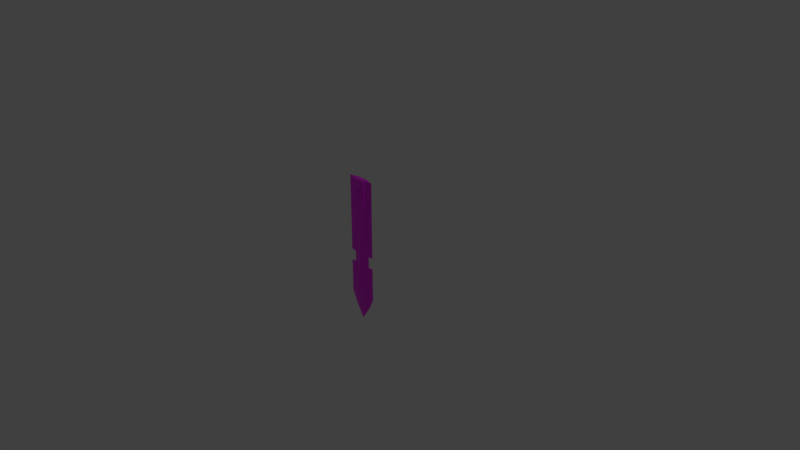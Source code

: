 # Source: Basic_Blade.blend  (saved by Blender 2.80.75; exported with 4.5.12 LTS)
import bpy
from mathutils import Matrix  # noqa: F401  (used for matrix-valued properties, if any)

bpy.ops.wm.read_factory_settings(use_empty=True)
scene = bpy.context.scene
scene.name = 'Scene'

# ---- collections
col_collection_1 = bpy.data.collections.new('Collection 1'); scene.collection.children.link(col_collection_1)

# ---- images (referenced by path relative to the original .blend; pixels are not part of the script)
import os
ASSET_DIR = os.environ.get("B2B_ASSET_DIR", "")  # directory of the original .blend (textures are referenced by path, not embedded)
HERE = os.path.dirname(os.path.abspath(__file__))  # packed textures are extracted next to this script under _unpacked/

def load_image(name, relpath, width, height, colorspace="sRGB"):
    """Load a texture the original file referenced (path relative to the .blend, or extracted next to this script)."""
    p = next((c for c in (os.path.join(HERE, relpath), os.path.join(ASSET_DIR, relpath)) if relpath and os.path.exists(c)), "")
    if p:
        img = bpy.data.images.load(p, check_existing=True)
        img.name = name
    else:  # same state as the original file: an image datablock whose file is absent (Cycles renders it pink)
        img = bpy.data.images.new(name, width, height)
        img.source = "FILE"
        img.filepath = "//" + (relpath or name)
    img.colorspace_settings.name = colorspace
    return img
img_4_facility_textures_child_png = load_image('4 Facility Textures CHILD.png', '4 Facility Textures CHILD.png', 1024, 1024, 'sRGB')

# ---- materials (node trees are filled in below, after node groups)
mat_material_001 = bpy.data.materials.new('Material.001')
mat_material_001.use_transparent_shadow = False

# ---- material node trees
mat_material_001.use_nodes = True; mat_material_001.node_tree.nodes.clear()
_N = mat_material_001.node_tree.nodes; _L = mat_material_001.node_tree.links
n0 = _N.new('ShaderNodeOutputMaterial'); n0.name = 'Material Output'; n0.location = (300, 300)
n1 = _N.new('ShaderNodeBsdfPrincipled'); n1.name = 'Principled BSDF'; n1.location = (10, 300)
n1.distribution = 'GGX'
n1.subsurface_method = 'BURLEY'
n1.inputs[3].default_value = 1.45
n1.inputs[27].default_value = (0.0, 0.0, 0.0, 1.0)
n1.inputs[28].default_value = 1.0
n2 = _N.new('ShaderNodeTexImage'); n2.name = 'Image Texture'; n2.location = (-280, 280)
n2.image = img_4_facility_textures_child_png
_L.new(n1.outputs[0], n0.inputs[0])
_L.new(n2.outputs[0], n1.inputs[0])
n0.is_active_output = True

# ---- world
world_world = bpy.data.worlds.new('World'); scene.world = world_world
world_world.color = (0.05088, 0.05088, 0.05088)
world_world.use_sun_shadow = False
world_world.sun_shadow_jitter_overblur = 0.0

# ---- cameras
cam_camera = bpy.data.cameras.new('Camera')
cam_camera.clip_end = 100.0
cam_camera.lens = 35.0
cam_camera.sensor_width = 32.0
cam_camera.sensor_height = 18.0
cam_camera.ortho_scale = 7.314
cam_camera.dof.focus_distance = 0.0
cam_camera.dof.aperture_fstop = 128.0

# ---- lights
light_lamp = bpy.data.lights.new('Lamp', 'POINT')
light_lamp.transmission_factor = 0.0
light_lamp.cutoff_distance = 30.0
light_lamp.energy = 100.0
light_lamp.shadow_buffer_clip_start = 1.001
light_lamp.shadow_soft_size = 0.1
light_lamp.shadow_maximum_resolution = 0.006
light_lamp.use_absolute_resolution = True

# ---- meshes
me_plane = bpy.data.meshes.new('Plane')
me_plane.from_pydata([(-1.0, -1.0, -0.02536), (1.0, -1.0, -0.02536), (-1.0, 0.6582, -0.02534), (1.0, 0.6582, -0.02534), (0.0, -1.0, 0.0), (1.522e-08, 1.0, -0.02533), (-1.0, 0.6, -0.02534), (-1.0, 0.2, -0.02534), (-1.0, 0.04636, -0.02534), (-1.0, -0.6, -0.02535), (1.0, -0.6, -0.02535), (1.0, 0.04636, -0.02534), (1.0, 0.2, -0.02534), (1.0, 0.6, -0.02534), (0.0, -0.6, 0.0), (-1.48e-07, 0.04636, 3.249e-06), (0.0, 0.2, 0.0), (0.0, 0.6, 0.0), (0.6388, -1.0, 1.766e-09), (0.6388, 0.8124, -0.02534), (0.6388, -0.6, 1.766e-09), (0.6388, 0.04636, -0.02534), (0.6388, 0.2, -0.02534), (0.6388, 0.6, 1.766e-09), (-0.6388, 0.8124, -0.02534), (-0.6388, -1.0, -1.766e-09), (-0.6388, -0.6, -1.766e-09), (-0.6388, 0.04636, -0.02534), (-0.6388, 0.2, -0.02534), (-0.6388, 0.6, -1.766e-09), (-1.347, -1.0, -0.02911), (1.347, -1.0, -0.02911), (-1.912e-07, -1.0, -0.02911), (-1.347, 0.2, -0.02911), (-1.347, 0.04636, -0.02911), (1.347, 0.04636, -0.02911), (1.347, 0.2, -0.02911), (0.8602, -1.0, -0.02911), (0.8602, 0.04636, -0.02911), (0.8602, 0.2, -0.02911), (-0.8602, -1.0, -0.02911), (-0.8602, 0.04636, -0.02911), (-0.8602, 0.2, -0.02911), (-1.0, -1.0, -0.0343), (1.0, -1.0, -0.0343), (-1.0, 0.6582, -0.03428), (1.0, 0.6582, -0.03428), (3.582e-08, -1.0, -0.05963), (2.059e-08, 1.0, -0.03428), (-1.0, 0.6, -0.03428), (-1.0, 0.2, -0.03428), (-1.0, 0.04636, -0.03429), (-1.0, -0.6, -0.03429), (1.0, -0.6, -0.03429), (1.0, 0.04636, -0.03429), (1.0, 0.2, -0.03428), (1.0, 0.6, -0.03428), (3.582e-08, -0.6, -0.05963), (-1.122e-07, 0.04636, -0.05963), (3.582e-08, 0.2, -0.05963), (3.582e-08, 0.6, -0.05963), (0.6388, -1.0, -0.05963), (0.6388, 0.8124, -0.03428), (0.6388, -0.6, -0.05963), (0.6388, 0.04636, -0.03429), (0.6388, 0.2, -0.03428), (0.6388, 0.6, -0.05963), (-0.6388, 0.8124, -0.03428), (-0.6388, -1.0, -0.05963), (-0.6388, -0.6, -0.05963), (-0.6388, 0.04636, -0.03429), (-0.6388, 0.2, -0.03428), (-0.6388, 0.6, -0.05963), (3.582e-08, -0.8553, -0.05963), (3.582e-08, -0.8532, -0.05963), (3.582e-08, -0.7274, -0.05963), (0.2557, -0.8416, -0.05963), (0.4126, -0.8118, -0.05942), (0.4191, -0.7718, -0.05931), (0.2602, -0.7401, -0.05963), (-0.2694, -0.7415, -0.05963), (-0.4203, -0.774, -0.05963), (3.052e-08, -0.8553, -0.0721), (3.201e-08, -0.8557, -0.0721), (0.4222, -0.8136, -0.0718), (0.4193, -0.7718, -0.07178), (-0.4081, -0.773, -0.07206), (-0.4016, -0.8119, -0.07205), (-0.2512, -0.8424, -0.07172), (-0.6388, -1.0, -0.07141), (4.29e-08, -1.0, -0.07141), (4.29e-08, -0.7274, -0.07141), (4.29e-08, -0.6, -0.07141), (0.6388, -0.6, -0.07141), (0.6388, -1.0, -0.07141), (-0.6388, -0.6, -0.07141), (4.29e-08, -0.8553, -0.07141), (4.29e-08, -0.8532, -0.07141), (0.4126, -0.8118, -0.07121), (0.4222, -0.8136, -0.08358), (0.2557, -0.8416, -0.07141), (0.4191, -0.7718, -0.07109), (0.2602, -0.7401, -0.07141), (-0.2694, -0.7415, -0.07141), (-0.4203, -0.774, -0.07141), (0.4193, -0.7718, -0.08356), (-0.4081, -0.773, -0.08385), (-0.4016, -0.8119, -0.08384), (-0.2512, -0.8424, -0.0835), (3.759e-08, -0.8553, -0.08389)], [], [(23, 13, 3, 19), (29, 17, 5, 24), (25, 4, 14, 26), (26, 14, 15, 27), (27, 15, 16, 28), (28, 16, 17, 29), (18, 1, 10, 20), (20, 10, 11, 21), (22, 12, 13, 23), (16, 22, 23, 17), (15, 21, 22, 16), (14, 20, 21, 15), (4, 18, 20, 14), (17, 23, 19, 5), (7, 28, 29, 6), (9, 26, 27, 8), (0, 25, 26, 9), (6, 29, 24, 2), (42, 71, 70, 41), (35, 54, 64, 38), (33, 50, 71, 42), (40, 68, 47, 32), (41, 70, 51, 34), (37, 61, 44, 31), (32, 47, 61, 37), (38, 64, 65, 39), (25, 40, 32, 4), (21, 38, 39, 22), (4, 32, 37, 18), (27, 41, 34, 8), (7, 33, 42, 28), (11, 35, 38, 21), (28, 42, 41, 27), (18, 37, 31, 1), (22, 39, 36, 12), (0, 30, 40, 25), (72, 67, 48, 60), (66, 62, 46, 56), (73, 74, 97, 96), (69, 70, 58, 57), (70, 71, 59, 58), (71, 72, 60, 59), (61, 63, 53, 44), (63, 64, 54, 53), (65, 66, 56, 55), (59, 60, 66, 65), (58, 59, 65, 64), (57, 58, 64, 63), (60, 48, 62, 66), (50, 49, 72, 71), (52, 51, 70, 69), (43, 52, 69, 68), (49, 45, 67, 72), (39, 65, 55, 36), (30, 43, 68, 40), (75, 80, 103, 91), (61, 47, 90, 94), (87, 88, 108, 107), (79, 75, 91, 102), (74, 73, 82, 83), (47, 68, 89, 90), (80, 81, 104, 103), (85, 78, 101, 105), (63, 61, 94, 93), (77, 84, 99, 98), (74, 76, 100, 97), (57, 63, 93, 92), (82, 73, 96, 109), (76, 77, 98, 100), (68, 69, 95, 89), (69, 57, 92, 95), (78, 79, 102, 101), (86, 87, 107, 106)])
_uv = me_plane.uv_layers.new(name='UVMap')
_uv.uv.foreach_set('vector', [0.04745, 0.6953, 0.02189, 0.6953, 0.02191, 0.6751, 0.04748, 0.6751, 0.09858, 0.6954, 0.07302, 0.6953, 0.07304, 0.6752, 0.09861, 0.6752, 0.0985, 0.776, 0.07294, 0.776, 0.07296, 0.7558, 0.09852, 0.7559, 0.09852, 0.7559, 0.07296, 0.7558, 0.07298, 0.7357, 0.09854, 0.7357, 0.09854, 0.7357, 0.07298, 0.7357, 0.073, 0.7155, 0.09856, 0.7155, 0.09856, 0.7155, 0.073, 0.7155, 0.07302, 0.6953, 0.09858, 0.6954, 0.04737, 0.776, 0.02181, 0.7759, 0.02183, 0.7558, 0.04739, 0.7558, 0.04739, 0.7558, 0.02183, 0.7558, 0.02185, 0.7356, 0.04741, 0.7356, 0.04743, 0.7155, 0.02187, 0.7155, 0.02189, 0.6953, 0.04745, 0.6953, 0.073, 0.7155, 0.04743, 0.7155, 0.04745, 0.6953, 0.07302, 0.6953, 0.07298, 0.7357, 0.04741, 0.7356, 0.04743, 0.7155, 0.073, 0.7155, 0.07296, 0.7558, 0.04739, 0.7558, 0.04741, 0.7356, 0.07298, 0.7357, 0.07294, 0.776, 0.04737, 0.776, 0.04739, 0.7558, 0.07296, 0.7558, 0.07302, 0.6953, 0.04745, 0.6953, 0.04748, 0.6751, 0.07304, 0.6752, 0.1241, 0.7156, 0.09856, 0.7155, 0.09858, 0.6954, 0.1242, 0.6954, 0.1241, 0.7559, 0.09852, 0.7559, 0.09854, 0.7357, 0.1241, 0.7357, 0.1241, 0.7761, 0.0985, 0.776, 0.09852, 0.7559, 0.1241, 0.7559, 0.1242, 0.6954, 0.09858, 0.6954, 0.09861, 0.6752, 0.1242, 0.6752, 0.2159, 0.7281, 0.2246, 0.7284, 0.2247, 0.7312, 0.2161, 0.731, 0.2996, 0.7327, 0.287, 0.7324, 0.273, 0.732, 0.2815, 0.7322, 0.1972, 0.7273, 0.2102, 0.7278, 0.2246, 0.7284, 0.2159, 0.7281, 0.2178, 0.7503, 0.2261, 0.75, 0.25, 0.7506, 0.25, 0.7512, 0.2161, 0.731, 0.2247, 0.7312, 0.2105, 0.731, 0.1979, 0.7308, 0.2822, 0.7514, 0.2739, 0.7508, 0.2878, 0.7513, 0.3006, 0.7515, 0.25, 0.7512, 0.25, 0.7506, 0.2739, 0.7508, 0.2822, 0.7514, 0.2815, 0.7322, 0.273, 0.732, 0.2728, 0.7292, 0.2813, 0.7293, 0.0985, 0.776, 0.0985, 0.776, 0.07294, 0.776, 0.07294, 0.776, 0.04741, 0.7356, 0.04741, 0.7356, 0.04743, 0.7155, 0.04743, 0.7155, 0.07294, 0.776, 0.07294, 0.776, 0.04737, 0.776, 0.04737, 0.776, 0.09854, 0.7357, 0.09854, 0.7357, 0.1241, 0.7357, 0.1241, 0.7357, 0.1241, 0.7156, 0.1241, 0.7156, 0.09856, 0.7155, 0.09856, 0.7155, 0.02185, 0.7356, 0.02185, 0.7356, 0.04741, 0.7356, 0.04741, 0.7356, 0.09856, 0.7155, 0.09856, 0.7155, 0.09854, 0.7357, 0.09854, 0.7357, 0.04737, 0.776, 0.04737, 0.776, 0.02181, 0.7759, 0.02181, 0.7759, 0.04743, 0.7155, 0.04743, 0.7155, 0.02187, 0.7155, 0.02187, 0.7155, 0.1241, 0.7761, 0.1241, 0.7761, 0.0985, 0.776, 0.0985, 0.776, 0.09858, 0.6954, 0.09861, 0.6752, 0.07304, 0.6752, 0.07302, 0.6953, 0.04745, 0.6953, 0.04748, 0.6751, 0.02191, 0.6751, 0.02189, 0.6953, 0.07294, 0.7687, 0.07294, 0.7686, 0.07294, 0.7686, 0.07294, 0.7687, 0.09852, 0.7559, 0.09854, 0.7357, 0.07298, 0.7357, 0.07296, 0.7558, 0.09854, 0.7357, 0.09856, 0.7155, 0.073, 0.7155, 0.07298, 0.7357, 0.09856, 0.7155, 0.09858, 0.6954, 0.07302, 0.6953, 0.073, 0.7155, 0.04737, 0.776, 0.04739, 0.7558, 0.02183, 0.7558, 0.02181, 0.7759, 0.04739, 0.7558, 0.04741, 0.7356, 0.02185, 0.7356, 0.02183, 0.7558, 0.04743, 0.7155, 0.04745, 0.6953, 0.02189, 0.6953, 0.02187, 0.7155, 0.073, 0.7155, 0.07302, 0.6953, 0.04745, 0.6953, 0.04743, 0.7155, 0.07298, 0.7357, 0.073, 0.7155, 0.04743, 0.7155, 0.04741, 0.7356, 0.07296, 0.7558, 0.07298, 0.7357, 0.04741, 0.7356, 0.04739, 0.7558, 0.07302, 0.6953, 0.07304, 0.6752, 0.04748, 0.6751, 0.04745, 0.6953, 0.1241, 0.7156, 0.1242, 0.6954, 0.09858, 0.6954, 0.09856, 0.7155, 0.1241, 0.7559, 0.1241, 0.7357, 0.09854, 0.7357, 0.09852, 0.7559, 0.1241, 0.7761, 0.1241, 0.7559, 0.09852, 0.7559, 0.0985, 0.776, 0.1242, 0.6954, 0.1242, 0.6752, 0.09861, 0.6752, 0.09858, 0.6954, 0.2813, 0.7293, 0.2728, 0.7292, 0.2868, 0.7292, 0.2994, 0.7293, 0.1994, 0.7498, 0.2122, 0.75, 0.2261, 0.75, 0.2178, 0.7503, 0.07295, 0.7623, 0.08373, 0.763, 0.08373, 0.763, 0.07295, 0.7623, 0.2739, 0.7508, 0.25, 0.7506, 0.25, 0.7506, 0.2739, 0.7508, 0.0, 0.0, 0.0, 0.0, 0.0, 0.0, 0.0, 0.0, 0.06253, 0.7629, 0.07295, 0.7623, 0.07295, 0.7623, 0.06253, 0.7629, 0.07294, 0.7686, 0.07294, 0.7687, 0.07294, 0.7687, 0.07294, 0.7686, 0.25, 0.7506, 0.2261, 0.75, 0.2261, 0.75, 0.25, 0.7506, 0.08373, 0.763, 0.08977, 0.7646, 0.08977, 0.7646, 0.08373, 0.763, 0.05741, 0.7644, 0.05741, 0.7644, 0.05741, 0.7644, 0.05741, 0.7644, 0.04739, 0.7558, 0.04737, 0.776, 0.04737, 0.776, 0.04739, 0.7558, 0.05694, 0.7662, 0.05694, 0.7662, 0.05694, 0.7662, 0.05694, 0.7662, 0.07294, 0.7686, 0.06271, 0.768, 0.06271, 0.768, 0.07294, 0.7686, 0.07296, 0.7558, 0.04739, 0.7558, 0.04739, 0.7558, 0.07296, 0.7558, 0.07294, 0.7687, 0.07294, 0.7687, 0.07294, 0.7687, 0.07294, 0.7687, 0.06271, 0.768, 0.05694, 0.7662, 0.05694, 0.7662, 0.06271, 0.768, 0.0985, 0.776, 0.09852, 0.7559, 0.09852, 0.7559, 0.0985, 0.776, 0.09852, 0.7559, 0.07296, 0.7558, 0.07296, 0.7558, 0.09852, 0.7559, 0.05741, 0.7644, 0.06253, 0.7629, 0.06253, 0.7629, 0.05741, 0.7644, 0.0, 0.0, 0.0, 0.0, 0.0, 0.0, 0.0, 0.0])
me_plane.materials.append(mat_material_001)
me_plane.use_remesh_preserve_volume = False
me_plane.use_remesh_preserve_attributes = False
me_plane.use_mirror_vertex_groups = False
me_plane.update()
me_plane_001 = bpy.data.meshes.new('Plane.001')
me_plane_001.from_pydata([(-1.0, -1.0, -0.02536), (1.0, -1.0, -0.02536), (-1.0, 0.6582, -0.02534), (1.0, 0.6582, -0.02534), (1.522e-08, 1.0, -0.02533), (-1.0, 0.6, -0.02534), (-1.0, 0.2, -0.02534), (-1.0, 0.04636, -0.02534), (-1.0, -0.6, -0.02535), (1.0, -0.6, -0.02535), (1.0, 0.04636, -0.02534), (1.0, 0.2, -0.02534), (1.0, 0.6, -0.02534), (0.6388, 0.8124, -0.02534), (-0.6388, 0.8124, -0.02534), (-1.347, -1.0, -0.02911), (1.347, -1.0, -0.02911), (-1.347, 0.6582, -0.02911), (1.347, 0.6582, -0.02911), (2.252e-07, 1.0, -0.02911), (-1.347, 0.6, -0.02911), (-1.347, 0.2, -0.02911), (-1.347, 0.04636, -0.02911), (-1.347, -0.6, -0.02911), (1.347, -0.6, -0.02911), (1.347, 0.04636, -0.02911), (1.347, 0.2, -0.02911), (1.347, 0.6, -0.02911), (0.8602, 0.8124, -0.02911), (-0.8602, 0.8124, -0.02911), (-1.0, -1.0, -0.0343), (1.0, -1.0, -0.0343), (-1.0, 0.6582, -0.03428), (1.0, 0.6582, -0.03428), (2.059e-08, 1.0, -0.03428), (-1.0, 0.6, -0.03428), (-1.0, 0.2, -0.03428), (-1.0, 0.04636, -0.03429), (-1.0, -0.6, -0.03429), (1.0, -0.6, -0.03429), (1.0, 0.04636, -0.03429), (1.0, 0.2, -0.03428), (1.0, 0.6, -0.03428), (0.6388, 0.8124, -0.03428), (-0.6388, 0.8124, -0.03428)], [], [(23, 38, 30, 15), (19, 34, 44, 29), (28, 43, 34, 19), (26, 41, 42, 27), (18, 33, 43, 28), (24, 39, 40, 25), (29, 44, 32, 17), (16, 31, 39, 24), (27, 42, 33, 18), (22, 37, 38, 23), (9, 24, 25, 10), (13, 28, 19, 4), (3, 18, 28, 13), (11, 26, 27, 12), (2, 17, 20, 5), (8, 23, 15, 0), (5, 20, 21, 6), (4, 19, 29, 14), (12, 27, 18, 3), (7, 22, 23, 8), (14, 29, 17, 2), (1, 16, 24, 9), (17, 32, 35, 20), (20, 35, 36, 21)])
_uv = me_plane_001.uv_layers.new(name='UVMap')
_uv.uv.foreach_set('vector', [0.03884, 0.747, 0.04665, 0.747, 0.0455, 0.766, 0.03758, 0.766, 0.0721, 0.6758, 0.07213, 0.6759, 0.05816, 0.6839, 0.05339, 0.6838, 0.09017, 0.6838, 0.08543, 0.6838, 0.07213, 0.6759, 0.0721, 0.6758, 0.1, 0.7106, 0.09241, 0.7106, 0.0929, 0.693, 0.1004, 0.6929, 0.1005, 0.6904, 0.09298, 0.6905, 0.08543, 0.6838, 0.09017, 0.6838, 0.09919, 0.7473, 0.09138, 0.7472, 0.09222, 0.7175, 0.09986, 0.7175, 0.05339, 0.6838, 0.05816, 0.6839, 0.05007, 0.6905, 0.04259, 0.6904, 0.1061, 0.7706, 0.09738, 0.7707, 0.09739, 0.7508, 0.1061, 0.7508, 0.1004, 0.6929, 0.0929, 0.693, 0.09298, 0.6905, 0.1005, 0.6904, 0.04081, 0.7173, 0.04844, 0.7174, 0.04665, 0.747, 0.03884, 0.747, 0.09763, 0.7509, 0.1061, 0.7508, 0.106, 0.719, 0.09764, 0.719, 0.08883, 0.6817, 0.09415, 0.6819, 0.0731, 0.6726, 0.07316, 0.6725, 0.09766, 0.6893, 0.106, 0.6894, 0.09415, 0.6819, 0.08883, 0.6817, 0.09765, 0.7115, 0.106, 0.7116, 0.106, 0.6922, 0.09766, 0.6921, 0.04815, 0.6888, 0.03943, 0.6888, 0.03939, 0.6916, 0.04812, 0.6917, 0.04744, 0.7512, 0.0386, 0.7512, 0.03833, 0.7714, 0.04721, 0.7714, 0.04812, 0.6917, 0.03939, 0.6916, 0.03913, 0.7113, 0.0479, 0.7113, 0.07316, 0.6725, 0.0731, 0.6726, 0.0517, 0.6814, 0.05726, 0.6814, 0.09766, 0.6921, 0.106, 0.6922, 0.106, 0.6894, 0.09766, 0.6893, 0.04781, 0.7189, 0.03903, 0.7189, 0.0386, 0.7512, 0.04744, 0.7512, 0.05726, 0.6814, 0.0517, 0.6814, 0.03943, 0.6888, 0.04815, 0.6888, 0.09761, 0.7708, 0.1061, 0.7706, 0.1061, 0.7508, 0.09763, 0.7509, 0.04259, 0.6904, 0.05007, 0.6905, 0.04992, 0.693, 0.04243, 0.6929, 0.04243, 0.6929, 0.04992, 0.693, 0.04886, 0.7105, 0.04126, 0.7105])
me_plane_001.materials.append(mat_material_001)
me_plane_001.use_remesh_preserve_volume = False
me_plane_001.use_remesh_preserve_attributes = False
me_plane_001.use_mirror_vertex_groups = False
me_plane_001.update()
me_plane_002 = bpy.data.meshes.new('Plane.002')
me_plane_002.from_pydata([(3.052e-08, -0.8553, -0.0721), (3.201e-08, -0.8557, -0.0721), (3.052e-08, -0.7274, -0.0721), (0.2659, -0.8431, -0.07201), (0.4222, -0.8136, -0.0718), (0.4193, -0.7718, -0.07178), (0.2776, -0.7396, -0.07198), (-0.2694, -0.7415, -0.0721), (-0.4081, -0.773, -0.07206), (-0.4016, -0.8119, -0.07205), (-0.2512, -0.8424, -0.07172), (-0.4081, -0.773, -0.08385), (-0.4016, -0.8119, -0.08384), (-0.2512, -0.8424, -0.0835)], [], [(2, 1, 3, 4, 5, 6), (0, 1, 2, 7, 8, 9, 10), (9, 8, 11, 12), (10, 9, 12, 13)])
_uv = me_plane_002.uv_layers.new(name='UVMap')
_uv.uv.foreach_set('vector', [0.07295, 0.7623, 0.07294, 0.7686, 0.06271, 0.768, 0.05694, 0.7662, 0.05741, 0.7644, 0.06253, 0.7629, 0.07294, 0.7687, 0.07294, 0.7686, 0.07295, 0.7623, 0.08373, 0.763, 0.08977, 0.7646, 0.08986, 0.7666, 0.08501, 0.768, 0.08986, 0.7666, 0.08977, 0.7646, 0.08977, 0.7646, 0.08986, 0.7666, 0.08501, 0.768, 0.08986, 0.7666, 0.08986, 0.7666, 0.08501, 0.768])
me_plane_002.materials.append(mat_material_001)
me_plane_002.use_remesh_preserve_volume = False
me_plane_002.use_remesh_preserve_attributes = False
me_plane_002.use_mirror_vertex_groups = False
me_plane_002.update()
me_plane_003 = bpy.data.meshes.new('Plane.003')
me_plane_003.from_pydata([(0.2557, -0.8416, -0.05963), (0.4126, -0.8118, -0.05942), (-0.2694, -0.7415, -0.05963), (-0.4203, -0.774, -0.05963), (0.2659, -0.8431, -0.07201), (0.4222, -0.8136, -0.0718), (0.4193, -0.7718, -0.07178), (-0.2694, -0.7415, -0.0721), (-0.4081, -0.773, -0.07206), (0.4222, -0.8136, -0.08358), (-0.4203, -0.774, -0.07141), (0.4193, -0.7718, -0.08356), (-0.4081, -0.773, -0.08385)], [], [(3, 2, 7, 8), (1, 0, 4, 5), (5, 6, 11, 9), (3, 8, 12, 10)])
_uv = me_plane_003.uv_layers.new(name='UVMap')
_uv.uv.foreach_set('vector', [0.08977, 0.7646, 0.08373, 0.763, 0.08373, 0.763, 0.08977, 0.7646, 0.05694, 0.7662, 0.06271, 0.768, 0.06271, 0.768, 0.05694, 0.7662, 0.0, 0.0, 0.0, 0.0, 0.0, 0.0, 0.0, 0.0, 0.08977, 0.7646, 0.08977, 0.7646, 0.08977, 0.7646, 0.08977, 0.7646])
me_plane_003.materials.append(mat_material_001)
me_plane_003.use_remesh_preserve_volume = False
me_plane_003.use_remesh_preserve_attributes = False
me_plane_003.use_mirror_vertex_groups = False
me_plane_003.update()
me_plane_004 = bpy.data.meshes.new('Plane.004')
me_plane_004.from_pydata([], [], [])
_uv = me_plane_004.uv_layers.new(name='UVMap')
_uv.uv.foreach_set('vector', [])
me_plane_004.materials.append(mat_material_001)
me_plane_004.use_remesh_preserve_volume = False
me_plane_004.use_remesh_preserve_attributes = False
me_plane_004.use_mirror_vertex_groups = False
me_plane_004.update()
me_plane_005 = bpy.data.meshes.new('Plane.005')
me_plane_005.from_pydata([(3.052e-08, -0.8553, -0.0721), (-0.2512, -0.8424, -0.07172), (-0.2512, -0.8424, -0.0835), (3.759e-08, -0.8553, -0.08389)], [], [(1, 0, 3, 2)])
_uv = me_plane_005.uv_layers.new(name='UVMap')
_uv.uv.foreach_set('vector', [0.0, 0.0, 0.0, 0.0, 0.0, 0.0, 0.0, 0.0])
me_plane_005.materials.append(mat_material_001)
me_plane_005.use_remesh_preserve_volume = False
me_plane_005.use_remesh_preserve_attributes = False
me_plane_005.use_mirror_vertex_groups = False
me_plane_005.update()
me_plane_006 = bpy.data.meshes.new('Plane.006')
me_plane_006.from_pydata([(3.052e-08, -0.8553, -0.0721), (3.201e-08, -0.8557, -0.0721), (3.759e-08, -0.8553, -0.08389), (3.909e-08, -0.8557, -0.08389)], [], [(1, 0, 2, 3)])
_uv = me_plane_006.uv_layers.new(name='UVMap')
_uv.uv.foreach_set('vector', [0.07294, 0.7686, 0.07294, 0.7687, 0.07294, 0.7687, 0.07294, 0.7686])
me_plane_006.materials.append(mat_material_001)
me_plane_006.use_remesh_preserve_volume = False
me_plane_006.use_remesh_preserve_attributes = False
me_plane_006.use_mirror_vertex_groups = False
me_plane_006.update()
me_plane_007 = bpy.data.meshes.new('Plane.007')
me_plane_007.from_pydata([(3.582e-08, -0.8532, -0.05963), (3.582e-08, -0.7274, -0.05963), (0.2557, -0.8416, -0.05963), (0.4191, -0.7718, -0.05931), (0.2602, -0.7401, -0.05963), (-0.2694, -0.7415, -0.05963), (3.201e-08, -0.8557, -0.0721), (3.052e-08, -0.7274, -0.0721), (0.2659, -0.8431, -0.07201), (0.4193, -0.7718, -0.07178), (0.2776, -0.7396, -0.07198), (-0.2694, -0.7415, -0.0721), (-0.6388, -1.0, -0.07141), (4.29e-08, -1.0, -0.07141), (4.29e-08, -0.7274, -0.07141), (4.29e-08, -0.6, -0.07141), (0.6388, -0.6, -0.07141), (0.6388, -1.0, -0.07141), (-0.6388, -0.6, -0.07141), (4.29e-08, -0.8553, -0.07141), (4.29e-08, -0.8532, -0.07141), (0.4126, -0.8118, -0.07121), (0.4222, -0.8136, -0.08358), (0.2557, -0.8416, -0.07141), (0.4191, -0.7718, -0.07109), (0.2602, -0.7401, -0.07141), (-0.2694, -0.7415, -0.07141), (-0.4203, -0.774, -0.07141), (-0.4185, -0.8126, -0.07148), (-0.2681, -0.843, -0.07115), (0.4193, -0.7718, -0.08356), (-0.4081, -0.773, -0.08385), (-0.4016, -0.8119, -0.08384), (-0.2512, -0.8424, -0.0835), (3.759e-08, -0.8553, -0.08389)], [], [(4, 3, 9, 10), (2, 0, 6, 8), (1, 4, 10, 7), (5, 1, 7, 11), (12, 18, 15, 14, 26, 27, 28, 29, 19, 13), (13, 19, 20, 23, 21, 24, 25, 14, 15, 16, 17), (19, 29, 33, 34), (24, 21, 22, 30), (28, 27, 31, 32), (29, 28, 32, 33)])
_uv = me_plane_007.uv_layers.new(name='UVMap')
_uv.uv.foreach_set('vector', [0.06253, 0.7629, 0.05741, 0.7644, 0.05741, 0.7644, 0.06253, 0.7629, 0.06271, 0.768, 0.07294, 0.7686, 0.07294, 0.7686, 0.06271, 0.768, 0.07295, 0.7623, 0.06253, 0.7629, 0.06253, 0.7629, 0.07295, 0.7623, 0.08373, 0.763, 0.07295, 0.7623, 0.07295, 0.7623, 0.08373, 0.763, 0.6318, 0.6872, 0.632, 0.6375, 0.5993, 0.6372, 0.5993, 0.6531, 0.613, 0.6549, 0.6207, 0.659, 0.6209, 0.664, 0.6147, 0.6674, 0.5992, 0.669, 0.5992, 0.687, 0.5992, 0.687, 0.5992, 0.669, 0.5992, 0.6687, 0.5862, 0.6672, 0.5788, 0.6627, 0.5794, 0.6583, 0.586, 0.6545, 0.5993, 0.6531, 0.5993, 0.6372, 0.5667, 0.6369, 0.5666, 0.6867, 0.07294, 0.7687, 0.08501, 0.768, 0.08501, 0.768, 0.07294, 0.7687, 0.05741, 0.7644, 0.05694, 0.7662, 0.05694, 0.7662, 0.05741, 0.7644, 0.08986, 0.7666, 0.08977, 0.7646, 0.08977, 0.7646, 0.08986, 0.7666, 0.08501, 0.768, 0.08986, 0.7666, 0.08986, 0.7666, 0.08501, 0.768])
me_plane_007.materials.append(mat_material_001)
me_plane_007.use_remesh_preserve_volume = False
me_plane_007.use_remesh_preserve_attributes = False
me_plane_007.use_mirror_vertex_groups = False
me_plane_007.update()
me_plane_008 = bpy.data.meshes.new('Plane.008')
me_plane_008.from_pydata([(3.052e-08, -0.8553, -0.0721), (3.201e-08, -0.8557, -0.0721), (3.052e-08, -0.7274, -0.0721), (0.2659, -0.8431, -0.07201), (0.4222, -0.8136, -0.0718), (0.4193, -0.7718, -0.07178), (0.2776, -0.7396, -0.07198), (-0.2694, -0.7415, -0.0721), (-0.4081, -0.773, -0.07206), (-0.2512, -0.8424, -0.07172), (3.759e-08, -0.8553, -0.08389), (3.909e-08, -0.8557, -0.08389), (3.759e-08, -0.7274, -0.08389), (0.2659, -0.8431, -0.08379), (0.4222, -0.8136, -0.08358), (0.4193, -0.7718, -0.08356), (0.2776, -0.7396, -0.08377), (-0.2694, -0.7415, -0.08389), (-0.4081, -0.773, -0.08385), (-0.4016, -0.8119, -0.08384), (-0.2512, -0.8424, -0.0835)], [], [(12, 16, 15, 14, 13, 11), (10, 20, 19, 18, 17, 12, 11), (7, 2, 12, 17), (5, 4, 14, 15), (0, 9, 20, 10), (8, 7, 17, 18), (6, 5, 15, 16), (3, 1, 11, 13), (2, 6, 16, 12), (4, 3, 13, 14)])
_uv = me_plane_008.uv_layers.new(name='UVMap')
_uv.uv.foreach_set('vector', [0.08019, 0.1389, 0.04699, 0.1485, 0.02991, 0.1746, 0.02929, 0.2087, 0.04761, 0.233, 0.07904, 0.2436, 0.07904, 0.2433, 0.109, 0.2331, 0.1272, 0.2087, 0.1284, 0.1769, 0.1122, 0.1508, 0.08019, 0.1389, 0.07904, 0.2436, 0.08373, 0.763, 0.07295, 0.7623, 0.07295, 0.7623, 0.08373, 0.763, 0.05741, 0.7644, 0.05694, 0.7662, 0.05694, 0.7662, 0.05741, 0.7644, 0.07294, 0.7687, 0.08501, 0.768, 0.08501, 0.768, 0.07294, 0.7687, 0.08977, 0.7646, 0.08373, 0.763, 0.08373, 0.763, 0.08977, 0.7646, 0.06253, 0.7629, 0.05741, 0.7644, 0.05741, 0.7644, 0.06253, 0.7629, 0.06271, 0.768, 0.07294, 0.7686, 0.07294, 0.7686, 0.06271, 0.768, 0.07295, 0.7623, 0.06253, 0.7629, 0.06253, 0.7629, 0.07295, 0.7623, 0.05694, 0.7662, 0.06271, 0.768, 0.06271, 0.768, 0.05694, 0.7662])
me_plane_008.materials.append(mat_material_001)
me_plane_008.use_remesh_preserve_volume = False
me_plane_008.use_remesh_preserve_attributes = False
me_plane_008.use_mirror_vertex_groups = False
me_plane_008.update()

# ---- objects
ob_plane = bpy.data.objects.new('Plane', me_plane)
ob_plane_001 = bpy.data.objects.new('Plane.001', me_plane_001)
ob_plane_002 = bpy.data.objects.new('Plane.002', me_plane_002)
ob_plane_003 = bpy.data.objects.new('Plane.003', me_plane_003)
ob_plane_004 = bpy.data.objects.new('Plane.004', me_plane_004)
ob_plane_005 = bpy.data.objects.new('Plane.005', me_plane_005)
ob_plane_006 = bpy.data.objects.new('Plane.006', me_plane_006)
ob_plane_007 = bpy.data.objects.new('Plane.007', me_plane_007)
ob_plane_008 = bpy.data.objects.new('Plane.008', me_plane_008)
ob_lamp = bpy.data.objects.new('Lamp', light_lamp)
ob_camera = bpy.data.objects.new('Camera', cam_camera)

# ---- transforms, parenting, visibility, modifiers, constraints
ob_plane.location = (-0.02612, -0.06607, 0.07246)
ob_plane.rotation_euler = (1.571, -3.142, 3.142)
ob_plane.scale = (-0.1455, 1.0, 1.0)
ob_plane.lineart.crease_threshold = 0.0
ob_plane_001.location = (-0.02612, -0.06607, 0.07246)
ob_plane_001.rotation_euler = (1.571, -3.142, 3.142)
ob_plane_001.scale = (-0.1455, 1.0, 1.0)
ob_plane_001.lineart.crease_threshold = 0.0
ob_plane_002.location = (-0.02612, -0.06607, 0.07246)
ob_plane_002.rotation_euler = (1.571, -3.142, 3.142)
ob_plane_002.scale = (-0.1455, 1.0, 1.0)
ob_plane_002.lineart.crease_threshold = 0.0
ob_plane_003.location = (-0.02612, -0.06607, 0.07246)
ob_plane_003.rotation_euler = (1.571, -3.142, 3.142)
ob_plane_003.scale = (-0.1455, 1.0, 1.0)
ob_plane_003.lineart.crease_threshold = 0.0
ob_plane_004.location = (-0.02612, -0.06607, 0.07246)
ob_plane_004.rotation_euler = (1.571, -3.142, 3.142)
ob_plane_004.scale = (-0.1455, 1.0, 1.0)
ob_plane_004.lineart.crease_threshold = 0.0
ob_plane_005.location = (-0.02612, -0.06607, 0.07246)
ob_plane_005.rotation_euler = (1.571, -3.142, 3.142)
ob_plane_005.scale = (-0.1455, 1.0, 1.0)
ob_plane_005.lineart.crease_threshold = 0.0
ob_plane_006.location = (-0.02612, -0.06607, 0.07246)
ob_plane_006.rotation_euler = (1.571, -3.142, 3.142)
ob_plane_006.scale = (-0.1455, 1.0, 1.0)
ob_plane_006.lineart.crease_threshold = 0.0
ob_plane_007.location = (-0.02612, -0.06607, 0.07246)
ob_plane_007.rotation_euler = (1.571, -3.142, 3.142)
ob_plane_007.scale = (-0.1455, 1.0, 1.0)
ob_plane_007.lineart.crease_threshold = 0.0
ob_plane_008.location = (-0.02612, -0.06607, 0.07246)
ob_plane_008.rotation_euler = (1.571, -3.142, 3.142)
ob_plane_008.scale = (-0.1455, 1.0, 1.0)
ob_plane_008.lineart.crease_threshold = 0.0
ob_lamp.location = (4.076, 1.005, 5.904)
ob_lamp.rotation_euler = (0.6503, 0.05522, 1.866)
ob_lamp.lock_rotations_4d = False
ob_lamp.empty_display_type = 'ARROWS'
ob_lamp.color = (0.0, 0.0, 0.0, 0.0)
ob_lamp.lineart.crease_threshold = 0.0
ob_camera.location = (7.481, -6.508, 5.344)
ob_camera.rotation_euler = (1.109, 0.0, 0.8149)
ob_camera.lock_rotations_4d = False
ob_camera.empty_display_type = 'ARROWS'
ob_camera.color = (0.0, 0.0, 0.0, 0.0)
ob_camera.display_type = 'WIRE'
ob_camera.lineart.crease_threshold = 0.0

# ---- collection membership
scene.collection.objects.link(ob_plane)
scene.collection.objects.link(ob_plane_001)
scene.collection.objects.link(ob_plane_002)
scene.collection.objects.link(ob_plane_003)
scene.collection.objects.link(ob_plane_004)
scene.collection.objects.link(ob_plane_005)
scene.collection.objects.link(ob_plane_006)
scene.collection.objects.link(ob_plane_007)
scene.collection.objects.link(ob_plane_008)
col_collection_1.objects.link(ob_lamp)
col_collection_1.objects.link(ob_camera)

# ---- scene / render settings (as saved in the file)
scene.camera = ob_camera
scene.frame_start = 1; scene.frame_end = 250; scene.frame_set(1)
scene.render.engine = 'BLENDER_EEVEE_NEXT'
scene.render.resolution_percentage = 50
scene.render.dither_intensity = 0.0
scene.cycles.use_denoising = False
scene.cycles.samples = 128
scene.cycles.sampling_pattern = 'TABULATED_SOBOL'
scene.cycles.use_adaptive_sampling = False
scene.cycles.use_light_tree = False
scene.view_settings.view_transform = 'Standard'
bpy.context.view_layer.update()
